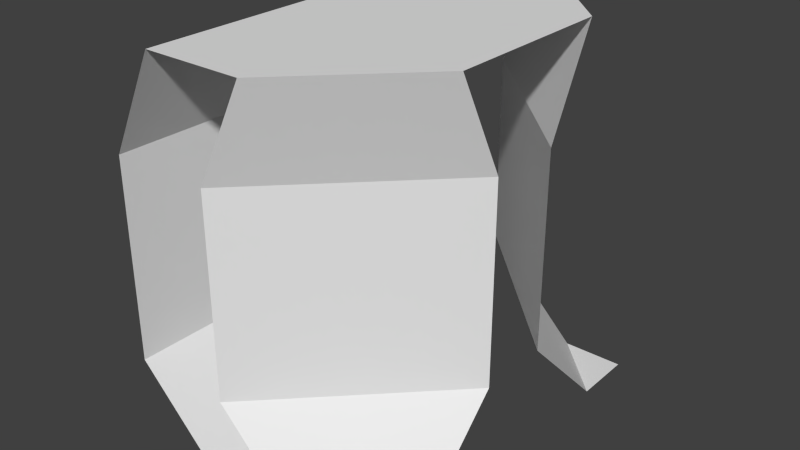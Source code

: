 # Source: wallOuterEdgeTInner.blend  (saved by Blender 2.74.0; exported with 4.5.12 LTS)
import bpy
from mathutils import Matrix  # noqa: F401  (used for matrix-valued properties, if any)

bpy.ops.wm.read_factory_settings(use_empty=True)
scene = bpy.context.scene
scene.name = 'Scene'

# ---- collections
col_collection_1 = bpy.data.collections.new('Collection 1'); scene.collection.children.link(col_collection_1)

# ---- world
world_world = bpy.data.worlds.new('World'); scene.world = world_world
world_world.color = (0.05088, 0.05088, 0.05088)
world_world.use_sun_shadow = False
world_world.sun_shadow_jitter_overblur = 0.0
world_world.cycles.sampling_method = 'MANUAL'
world_world.cycles.sample_map_resolution = 256

# ---- meshes
me_plane = bpy.data.meshes.new('Plane')
me_plane.from_pydata([(0.6887, -1.0, 0.0), (0.6888, 1.0, 0.0), (0.1887, -1.0, 0.5), (0.1888, 1.0, 0.5), (0.1887, -1.0, 1.5), (0.1888, 1.0, 1.5), (0.4387, -1.0, 2.0), (0.4388, 1.0, 2.0), (0.1887, -1.0, 0.0), (0.1888, 1.0, 0.0), (-0.3113, -1.0, 0.5), (-0.3112, 1.0, 0.5), (-0.3113, -1.0, 1.5), (-0.3112, 1.0, 1.5), (-0.06125, -1.0, 2.0), (-0.06125, 1.0, 2.0), (1.001, -0.6875, 5.96e-08), (1.001, -0.1875, 0.5), (1.001, -0.1875, 1.5), (1.001, -0.4375, 2.0), (1.001, 0.6875, 5.96e-08), (1.001, 0.1875, 0.5), (1.001, 0.1875, 1.5), (1.001, 0.4375, 2.0), (0.8068, -0.6875, 5.96e-08), (0.8068, 0.6875, 5.96e-08), (0.4388, 0.4375, 2.0), (0.4387, -0.4375, 2.0), (-0.06125, 0.4375, 2.0), (-0.06125, -0.4375, 2.0), (-0.3112, 0.4375, 1.5), (-0.3113, -0.4375, 1.5), (-0.3112, 0.4375, 0.5), (-0.3113, -0.4375, 0.5), (0.1888, 0.4375, 0.0), (0.1887, -0.4375, 0.0), (1.001, 1.0, 5.96e-08), (1.001, -1.0, 5.96e-08)], [(9, 8), (15, 14)], [(26, 19, 23), (27, 19, 26), (30, 29, 28), (28, 13, 30), (31, 29, 30), (15, 13, 28), (19, 27, 6), (23, 7, 26), (7, 15, 26), (26, 15, 28), (26, 28, 27), (28, 29, 27), (27, 29, 6), (14, 6, 29), (29, 31, 14), (14, 31, 12), (12, 31, 33), (12, 33, 10), (31, 30, 32), (31, 32, 33), (13, 11, 30), (32, 30, 11), (11, 9, 32), (9, 34, 32), (32, 34, 33), (34, 35, 33), (33, 35, 10), (8, 10, 35), (19, 6, 4), (18, 19, 4), (4, 2, 18), (18, 2, 17), (2, 0, 17), (17, 0, 16), (21, 20, 3), (3, 20, 1), (21, 5, 22), (5, 21, 3), (23, 22, 7), (5, 7, 22), (20, 36, 1), (0, 37, 16)])
me_plane.use_remesh_preserve_volume = False
me_plane.use_remesh_preserve_attributes = False
me_plane.use_mirror_vertex_groups = False
me_plane.update()

# ---- objects
ob_plane = bpy.data.objects.new('Plane', me_plane)

# ---- transforms, parenting, visibility, modifiers, constraints
ob_plane.location = (0.0, 0.0, 0.0)
ob_plane.scale = (0.5, 0.5, 0.5)
ob_plane.lineart.crease_threshold = 0.0

# ---- collection membership
col_collection_1.objects.link(ob_plane)

# ---- scene / render settings (as saved in the file)
scene.frame_start = 1; scene.frame_end = 250; scene.frame_set(1)
scene.render.engine = 'BLENDER_EEVEE_NEXT'
scene.render.resolution_percentage = 50
scene.render.dither_intensity = 0.0
scene.cycles.use_denoising = False
scene.cycles.samples = 10
scene.cycles.sampling_pattern = 'TABULATED_SOBOL'
scene.cycles.light_sampling_threshold = 0.0
scene.cycles.use_adaptive_sampling = False
scene.cycles.use_light_tree = False
scene.cycles.blur_glossy = 0.0
scene.cycles.pixel_filter_type = 'GAUSSIAN'
scene.cycles.sample_clamp_indirect = 0.0
scene.view_settings.view_transform = 'Standard'
bpy.context.view_layer.update()

# ---- added for rendering (the .blend has no active camera and no usable light): camera, sun
cam_auto = bpy.data.cameras.new('AutoCamera')
cam_auto.lens = 50.0
cam_auto.sensor_width = 36.0
cam_auto.clip_end = 1000.0
ob_auto_camera = bpy.data.objects.new('AutoCamera', cam_auto)
scene.collection.objects.link(ob_auto_camera)
ob_auto_camera.location = (1.61498, -1.73098, 1.65398)
ob_auto_camera.rotation_euler = (1.09748, -7.21219e-08, 0.694738)
scene.camera = ob_auto_camera
light_auto_sun = bpy.data.lights.new('AutoSun', 'SUN')
light_auto_sun.energy = 3.0
light_auto_sun.angle = 0.0523599
ob_auto_sun = bpy.data.objects.new('AutoSun', light_auto_sun)
scene.collection.objects.link(ob_auto_sun)
ob_auto_sun.rotation_euler = (0.872665, 0.174533, 0.523599)
bpy.context.view_layer.update()

